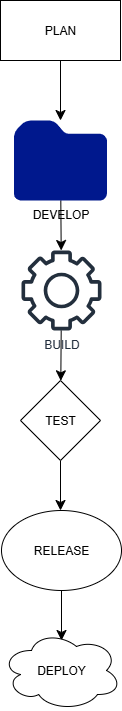

The diagram above was exported from draw.io. Its source (the exported page's mxGraphModel, read from the mxfile embedded in the PNG):
<mxGraphModel dx="683" dy="883" grid="1" gridSize="10" guides="1" tooltips="1" connect="1" arrows="1" fold="1" page="1" pageScale="1" pageWidth="850" pageHeight="1100" math="0" shadow="0">
  <root>
    <mxCell id="0" />
    <mxCell id="1" parent="0" />
    <mxCell id="s6N5sQSqOF2KQgvSbYJt-2" style="edgeStyle=none;curved=1;rounded=0;orthogonalLoop=1;jettySize=auto;html=1;fontSize=12;startSize=8;endSize=8;" edge="1" parent="1" source="s6N5sQSqOF2KQgvSbYJt-1">
      <mxGeometry relative="1" as="geometry">
        <mxPoint x="280" y="160" as="targetPoint" />
      </mxGeometry>
    </mxCell>
    <mxCell id="s6N5sQSqOF2KQgvSbYJt-1" value="PLAN" style="rounded=0;whiteSpace=wrap;html=1;" vertex="1" parent="1">
      <mxGeometry x="220" y="40" width="120" height="60" as="geometry" />
    </mxCell>
    <mxCell id="s6N5sQSqOF2KQgvSbYJt-4" style="edgeStyle=none;curved=1;rounded=0;orthogonalLoop=1;jettySize=auto;html=1;fontSize=12;startSize=8;endSize=8;" edge="1" parent="1">
      <mxGeometry relative="1" as="geometry">
        <mxPoint x="280" y="220" as="targetPoint" />
        <mxPoint x="280" y="220" as="sourcePoint" />
      </mxGeometry>
    </mxCell>
    <mxCell id="s6N5sQSqOF2KQgvSbYJt-10" style="edgeStyle=none;curved=1;rounded=0;orthogonalLoop=1;jettySize=auto;html=1;fontSize=12;startSize=8;endSize=8;" edge="1" parent="1" source="s6N5sQSqOF2KQgvSbYJt-9" target="s6N5sQSqOF2KQgvSbYJt-11">
      <mxGeometry relative="1" as="geometry">
        <mxPoint x="280" y="300" as="targetPoint" />
      </mxGeometry>
    </mxCell>
    <mxCell id="s6N5sQSqOF2KQgvSbYJt-9" value="DEVELOP" style="sketch=0;aspect=fixed;pointerEvents=1;shadow=0;dashed=0;html=1;strokeColor=none;labelPosition=center;verticalLabelPosition=bottom;verticalAlign=top;align=center;fillColor=#00188D;shape=mxgraph.mscae.enterprise.folder" vertex="1" parent="1">
      <mxGeometry x="233.49" y="160" width="93.02" height="80" as="geometry" />
    </mxCell>
    <mxCell id="s6N5sQSqOF2KQgvSbYJt-12" style="edgeStyle=none;curved=1;rounded=0;orthogonalLoop=1;jettySize=auto;html=1;fontSize=12;startSize=8;endSize=8;" edge="1" parent="1" source="s6N5sQSqOF2KQgvSbYJt-11" target="s6N5sQSqOF2KQgvSbYJt-13">
      <mxGeometry relative="1" as="geometry">
        <mxPoint x="281" y="430" as="targetPoint" />
      </mxGeometry>
    </mxCell>
    <mxCell id="s6N5sQSqOF2KQgvSbYJt-11" value="BUILD" style="sketch=0;outlineConnect=0;fontColor=#232F3E;gradientColor=none;fillColor=#232F3D;strokeColor=none;dashed=0;verticalLabelPosition=bottom;verticalAlign=top;align=center;html=1;fontSize=12;fontStyle=0;aspect=fixed;pointerEvents=1;shape=mxgraph.aws4.gear;" vertex="1" parent="1">
      <mxGeometry x="241" y="290" width="80" height="80" as="geometry" />
    </mxCell>
    <mxCell id="s6N5sQSqOF2KQgvSbYJt-14" style="edgeStyle=none;curved=1;rounded=0;orthogonalLoop=1;jettySize=auto;html=1;fontSize=12;startSize=8;endSize=8;" edge="1" parent="1" source="s6N5sQSqOF2KQgvSbYJt-13">
      <mxGeometry relative="1" as="geometry">
        <mxPoint x="280" y="550" as="targetPoint" />
      </mxGeometry>
    </mxCell>
    <mxCell id="s6N5sQSqOF2KQgvSbYJt-13" value="TEST" style="rhombus;whiteSpace=wrap;html=1;direction=north;" vertex="1" parent="1">
      <mxGeometry x="240" y="420" width="80" height="80" as="geometry" />
    </mxCell>
    <mxCell id="s6N5sQSqOF2KQgvSbYJt-16" style="edgeStyle=none;curved=1;rounded=0;orthogonalLoop=1;jettySize=auto;html=1;fontSize=12;startSize=8;endSize=8;" edge="1" parent="1" source="s6N5sQSqOF2KQgvSbYJt-15">
      <mxGeometry relative="1" as="geometry">
        <mxPoint x="281" y="680" as="targetPoint" />
      </mxGeometry>
    </mxCell>
    <mxCell id="s6N5sQSqOF2KQgvSbYJt-15" value="RELEASE" style="ellipse;whiteSpace=wrap;html=1;" vertex="1" parent="1">
      <mxGeometry x="221" y="550" width="120" height="80" as="geometry" />
    </mxCell>
    <mxCell id="s6N5sQSqOF2KQgvSbYJt-17" value="DEPLOY" style="ellipse;shape=cloud;whiteSpace=wrap;html=1;" vertex="1" parent="1">
      <mxGeometry x="221" y="670" width="120" height="80" as="geometry" />
    </mxCell>
  </root>
</mxGraphModel>